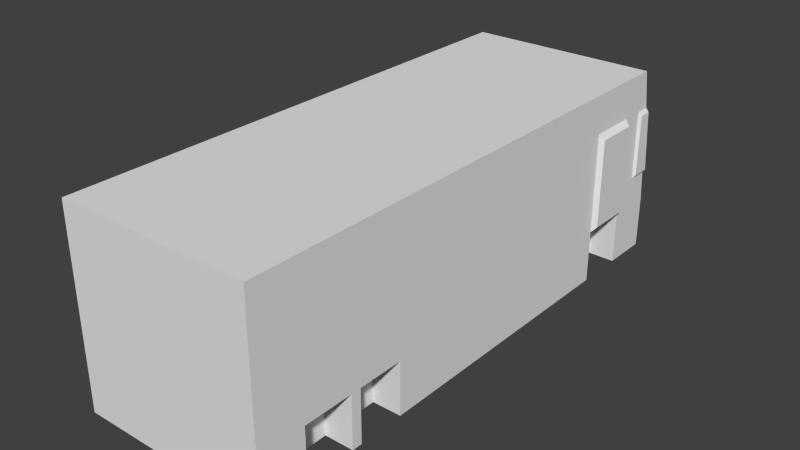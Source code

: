 # Source: bus.blend  (saved by Blender 2.75.0; exported with 4.5.12 LTS)
import bpy
from mathutils import Matrix  # noqa: F401  (used for matrix-valued properties, if any)

bpy.ops.wm.read_factory_settings(use_empty=True)
scene = bpy.context.scene
scene.name = 'Scene'

# ---- collections
col_collection_1 = bpy.data.collections.new('Collection 1'); scene.collection.children.link(col_collection_1)

# ---- world
world_world = bpy.data.worlds.new('World'); scene.world = world_world
world_world.color = (0.05088, 0.05088, 0.05088)
world_world.use_sun_shadow = False
world_world.sun_shadow_jitter_overblur = 0.0
world_world.cycles.sampling_method = 'MANUAL'
world_world.cycles.sample_map_resolution = 256

# ---- meshes
me_cube_001 = bpy.data.meshes.new('Cube.001')
me_cube_001.from_pydata([(-1.0, -1.0, -1.0), (-1.0, -1.0, 1.0), (-1.0, 1.0, -1.0), (-1.0, 0.9406, 1.0), (1.0, -1.0, -1.0), (1.0, -1.0, 1.0), (1.0, 1.0, -1.0), (1.0, 0.9406, 1.0), (-1.0, -0.8222, 1.0), (-1.0, 0.8222, 1.0), (-1.0, 0.8222, -1.0), (-1.0, -0.8222, -1.0), (1.0, 0.8222, 1.0), (1.0, -0.8222, 1.0), (1.0, -0.8222, -1.0), (1.0, 0.8222, -1.0), (-1.0, -1.0, -0.454), (-1.0, -1.0, 0.5938), (-1.0, 0.966, 0.5938), (-1.0, 1.0, -0.454), (1.0, 0.966, 0.5938), (1.0, 1.0, -0.454), (1.0, -1.0, 0.5938), (1.0, -1.0, -0.454), (1.0, 0.8222, 0.5938), (1.0, 0.8222, -0.454), (1.0, -0.8222, 0.5938), (1.0, -0.8222, -0.454), (-1.0, -0.8222, 0.5938), (-1.0, -0.8222, -0.454), (-1.0, 0.8222, 0.5938), (-1.0, 0.8222, -0.454), (-1.0, -0.6364, 1.0), (-1.0, 0.6364, 1.0), (-1.0, 0.6364, -1.0), (-1.0, -0.6364, -1.0), (1.0, 0.6364, 1.0), (1.0, -0.6364, 1.0), (1.0, -0.6364, -1.0), (1.0, 0.6364, -1.0), (-1.0, 0.6364, 0.5938), (-1.0, -0.6364, 0.5938), (-1.0, 0.6364, -0.454), (-1.0, -0.6364, -0.454), (1.0, -0.6364, 0.5938), (1.0, 0.6364, 0.5938), (1.0, -0.6364, -0.454), (1.0, 0.6364, -0.454), (-0.7002, 0.9406, 1.0), (0.7002, 0.9406, 1.0), (0.7002, 1.0, -1.0), (-0.7002, 1.0, -1.0), (0.7002, -1.0, 1.0), (-0.7002, -1.0, 1.0), (-0.7002, -1.0, -1.0), (0.7002, -1.0, -1.0), (0.7002, -0.8222, 1.0), (-0.7002, -0.8222, 1.0), (0.7002, 0.8222, 1.0), (-0.7002, 0.8222, 1.0), (-0.7002, -0.8222, -1.0), (0.7002, -0.8222, -1.0), (-0.7002, 0.8222, -1.0), (0.7002, 0.8222, -1.0), (-0.7002, -1.0, 0.5938), (0.7002, -1.0, 0.5938), (-0.7002, -1.0, -0.454), (0.7002, -1.0, -0.454), (0.7002, 0.966, 0.5938), (-0.7002, 0.966, 0.5938), (0.7002, 1.0, -0.454), (-0.7002, 1.0, -0.454), (-0.7002, -0.6364, -1.0), (0.7002, -0.6364, -1.0), (-0.7002, 0.6364, -1.0), (0.7002, 0.6364, -1.0), (0.7002, -0.6364, 1.0), (-0.7002, -0.6364, 1.0), (0.7002, 0.6364, 1.0), (-0.7002, 0.6364, 1.0), (-0.7002, 0.8222, -0.4552), (-0.7002, 0.6364, -0.4552), (0.7002, 0.8222, -0.4102), (0.7002, 0.6364, -0.4102), (0.7002, -0.6364, -0.3624), (0.7002, -0.8222, -0.3624), (-0.7002, -0.6364, -0.457), (-0.7002, -0.8222, -0.457), (-1.0, -0.5984, 1.0), (-1.0, -0.5984, -1.0), (1.0, -0.5984, 1.0), (1.0, -0.5984, -1.0), (-1.0, -0.5984, 0.5938), (-1.0, -0.5984, -0.454), (1.0, -0.5984, 0.5938), (1.0, -0.5984, -0.454), (0.7002, -0.5984, 1.0), (-0.7002, -0.5984, 1.0), (-0.7002, -0.5984, -1.0), (0.7002, -0.5984, -1.0), (-1.0, -0.4246, 1.0), (1.0, -0.4246, -1.0), (1.0, -0.4246, 0.5938), (1.0, -0.4246, -0.454), (-1.0, -0.4246, -1.0), (1.0, -0.4246, 1.0), (-1.0, -0.4246, 0.5938), (-1.0, -0.4246, -0.454), (0.7002, -0.4246, 1.0), (-0.7002, -0.4246, 1.0), (-0.7002, -0.4246, -1.0), (0.7002, -0.4246, -1.0), (-1.0, 0.9111, 1.0), (1.0, 0.9111, -1.0), (-1.0, 0.9111, -1.0), (1.0, 0.9111, 1.0), (1.0, 0.9111, 0.5938), (1.0, 0.9111, -0.454), (-1.0, 0.9111, 0.5938), (-1.0, 0.9111, -0.454), (0.7002, 0.9111, 1.0), (-0.7002, 0.9111, 1.0), (-0.7002, 0.9111, -1.0), (0.7002, 0.9111, -1.0), (-1.0, 0.6364, 0.06993), (-1.0, 0.9897, -0.1376), (1.0, 0.9897, -0.1376), (-0.7002, 0.9897, -0.1376), (0.7002, 0.9897, -0.1376), (-1.0, 0.9111, -0.1376), (1.0, 0.9111, -0.1376), (1.052, 0.812, 0.5361), (1.052, 0.812, -0.3963), (1.052, 0.6466, 0.5361), (1.052, 0.6466, -0.3963), (1.033, 0.9147, 0.554), (1.033, 0.9637, 0.554), (1.033, 0.9848, -0.09773), (1.033, 0.9147, -0.09773), (0.651, 0.9715, 0.5681), (-0.651, 0.9715, 0.5681), (-0.651, 0.9935, -0.1119), (0.651, 0.9935, -0.1119), (-0.7122, 0.9735, 0.5646), (-0.988, 0.9735, 0.5646), (-0.988, 0.9953, -0.1083), (-0.7122, 0.9953, -0.1083), (0.989, 0.9742, 0.5669), (0.7113, 0.9742, 0.5669), (0.989, 0.9962, -0.1106), (0.7113, 0.9962, -0.1106), (-1.019, 0.9635, 0.5509), (-1.019, 0.915, 0.5509), (-1.019, 0.9844, -0.0946), (-1.019, 0.915, -0.0946), (-1.03, 0.8098, 0.5358), (-1.03, 0.8098, -0.396), (-1.03, 0.6446, 0.5358), (-1.03, 0.6446, -0.396), (-1.03, 0.6446, 0.06993), (-1.0, -0.273, 1.0), (-1.0, -0.1215, 1.0), (-1.0, 0.03011, 1.0), (-1.0, 0.1817, 1.0), (-1.0, 0.3332, 1.0), (-1.0, 0.4848, 1.0), (1.0, -0.273, -1.0), (1.0, -0.1215, -1.0), (1.0, 0.03011, -1.0), (1.0, 0.1817, -1.0), (1.0, 0.3332, -1.0), (1.0, 0.4848, -1.0), (1.0, -0.273, 0.5938), (1.0, -0.1215, 0.5938), (1.0, 0.03011, 0.5938), (1.0, 0.1817, 0.5938), (1.0, 0.3332, 0.5938), (1.0, 0.4848, 0.5938), (1.0, -0.273, -0.454), (1.0, -0.1215, -0.454), (1.0, 0.03011, -0.454), (1.0, 0.1817, -0.454), (1.0, 0.3332, -0.454), (1.0, 0.4848, -0.454), (-1.0, 0.4848, -1.0), (-1.0, 0.3332, -1.0), (-1.0, 0.1817, -1.0), (-1.0, 0.03011, -1.0), (-1.0, -0.1215, -1.0), (-1.0, -0.273, -1.0), (1.0, 0.4848, 1.0), (1.0, 0.3332, 1.0), (1.0, 0.1817, 1.0), (1.0, 0.03011, 1.0), (1.0, -0.1215, 1.0), (1.0, -0.273, 1.0), (-1.0, 0.4848, 0.5938), (-1.0, 0.3332, 0.5938), (-1.0, 0.1817, 0.5938), (-1.0, 0.03011, 0.5938), (-1.0, -0.1215, 0.5938), (-1.0, -0.273, 0.5938), (-1.0, 0.4848, -0.454), (-1.0, 0.3332, -0.454), (-1.0, 0.1817, -0.454), (-1.0, 0.03011, -0.454), (-1.0, -0.1215, -0.454), (-1.0, -0.273, -0.454), (0.7002, 0.4848, 1.0), (0.7002, 0.3332, 1.0), (0.7002, 0.1817, 1.0), (0.7002, 0.03011, 1.0), (0.7002, -0.1215, 1.0), (0.7002, -0.273, 1.0), (-0.7002, 0.4848, 1.0), (-0.7002, 0.3332, 1.0), (-0.7002, 0.1817, 1.0), (-0.7002, 0.03011, 1.0), (-0.7002, -0.1215, 1.0), (-0.7002, -0.273, 1.0), (-0.7002, 0.4848, -1.0), (-0.7002, 0.3332, -1.0), (-0.7002, 0.1817, -1.0), (-0.7002, 0.03011, -1.0), (-0.7002, -0.1215, -1.0), (-0.7002, -0.273, -1.0), (0.7002, 0.4848, -1.0), (0.7002, 0.3332, -1.0), (0.7002, 0.1817, -1.0), (0.7002, 0.03011, -1.0), (0.7002, -0.1215, -1.0), (0.7002, -0.273, -1.0), (1.0, -0.5984, 0.06993), (1.0, -0.4246, 0.06993), (1.0, 0.4848, 0.06993), (1.0, 0.3332, 0.06993), (1.0, 0.1817, 0.06993), (1.0, 0.03011, 0.06993), (1.0, -0.1215, 0.06993), (1.0, -0.273, 0.06993), (-1.0, -0.5984, 0.06993), (-1.0, -0.4246, 0.06993), (-1.0, -0.273, 0.06993), (-1.0, -0.1215, 0.06993), (-1.0, 0.03011, 0.06993), (-1.0, 0.1817, 0.06993), (-1.0, 0.3332, 0.06993), (-1.0, 0.4848, 0.06993), (-1.0, 0.3203, 1.0), (1.0, 0.3203, -1.0), (1.0, 0.3203, 0.5938), (1.0, 0.3203, -0.454), (-1.0, 0.3203, -1.0), (1.0, 0.3203, 1.0), (-1.0, 0.3203, 0.5938), (-1.0, 0.3203, -0.454), (0.7002, 0.3203, 1.0), (-0.7002, 0.3203, 1.0), (-0.7002, 0.3203, -1.0), (0.7002, 0.3203, -1.0), (1.0, 0.3203, 0.06993), (-1.0, 0.3203, 0.06993), (-1.0, 0.4747, 1.0), (1.0, 0.4747, -1.0), (1.0, 0.4747, 0.5938), (1.0, 0.4747, -0.454), (-1.0, 0.4747, -1.0), (1.0, 0.4747, 1.0), (-1.0, 0.4747, 0.5938), (-1.0, 0.4747, -0.454), (0.7002, 0.4747, 1.0), (-0.7002, 0.4747, 1.0), (-0.7002, 0.4747, -1.0), (0.7002, 0.4747, -1.0), (1.0, 0.4747, 0.06993), (-1.0, 0.4747, 0.06993), (-1.0, 0.1711, 1.0), (1.0, 0.1711, -1.0), (1.0, 0.1711, 0.5938), (1.0, 0.1711, -0.454), (-1.0, 0.1711, -1.0), (1.0, 0.1711, 1.0), (-1.0, 0.1711, 0.5938), (-1.0, 0.1711, -0.454), (0.7002, 0.1711, 1.0), (-0.7002, 0.1711, 1.0), (-0.7002, 0.1711, -1.0), (0.7002, 0.1711, -1.0), (1.0, 0.1711, 0.06993), (-1.0, 0.1711, 0.06993), (-1.0, 0.01712, 1.0), (1.0, 0.01712, -1.0), (1.0, 0.01712, 0.5938), (1.0, 0.01712, -0.454), (-1.0, 0.01712, -1.0), (1.0, 0.01712, 1.0), (-1.0, 0.01712, 0.5938), (-1.0, 0.01712, -0.454), (0.7002, 0.01712, 1.0), (-0.7002, 0.01712, 1.0), (-0.7002, 0.01712, -1.0), (0.7002, 0.01712, -1.0), (1.0, 0.01712, 0.06993), (-1.0, 0.01712, 0.06993), (-1.0, -0.1326, 1.0), (1.0, -0.1326, -1.0), (1.0, -0.1326, 0.5938), (1.0, -0.1326, -0.454), (-1.0, -0.1326, -1.0), (1.0, -0.1326, 1.0), (-1.0, -0.1326, 0.5938), (-1.0, -0.1326, -0.454), (0.7002, -0.1326, 1.0), (-0.7002, -0.1326, 1.0), (-0.7002, -0.1326, -1.0), (0.7002, -0.1326, -1.0), (1.0, -0.1326, 0.06993), (-1.0, -0.1326, 0.06993), (-1.0, -0.2838, -1.0), (1.0, -0.2838, 1.0), (-1.0, -0.2838, 0.5938), (-1.0, -0.2838, -0.454), (0.7002, -0.2838, 1.0), (-0.7002, -0.2838, 1.0), (-0.7002, -0.2838, -1.0), (0.7002, -0.2838, -1.0), (-1.0, -0.2838, 1.0), (1.0, -0.2838, -1.0), (1.0, -0.2838, 0.5938), (1.0, -0.2838, -0.454), (1.0, -0.2838, 0.06993), (-1.0, -0.2838, 0.06993), (1.0, -0.438, 1.0), (1.0, -0.438, 0.5938), (1.0, -0.438, -0.454), (1.0, -0.438, 0.06993), (-1.0, -0.4428, 0.5938), (-1.0, -0.4428, -0.454), (-1.0, -0.4428, 1.0), (-1.0, -0.4428, 0.06993)], [], [(119, 19, 2, 114), (70, 21, 6, 50), (27, 23, 4, 14), (66, 16, 0, 54), (123, 50, 6, 113), (121, 48, 3, 112), (53, 57, 8, 1), (79, 59, 9, 33), (55, 61, 14, 4), (117, 25, 15, 113), (16, 29, 11, 0), (33, 9, 30, 40), (31, 42, 158, 156), (1, 8, 28, 17), (17, 28, 29, 16), (37, 13, 26, 44), (44, 26, 27, 46), (115, 12, 24, 116), (116, 24, 25, 117, 130), (53, 1, 17, 64), (64, 17, 16, 66), (13, 5, 22, 26), (26, 22, 23, 27), (49, 7, 20, 68), (128, 126, 21, 70), (112, 3, 18, 118), (129, 125, 19, 119), (25, 24, 131, 132), (94, 44, 46, 95, 232), (12, 36, 45, 24), (90, 37, 44, 94), (28, 41, 43, 29), (196, 40, 124, 42, 202, 247), (8, 32, 41, 28), (165, 33, 40, 196), (81, 80, 59, 79), (202, 42, 34, 184), (83, 82, 58, 78), (95, 46, 38, 91), (226, 75, 39, 171), (57, 77, 32, 8), (214, 79, 33, 165), (190, 36, 78, 208), (208, 78, 79, 214), (13, 37, 76, 56), (56, 76, 77, 57), (184, 34, 74, 220), (220, 74, 75, 226), (60, 72, 73, 61), (125, 127, 71, 19), (127, 128, 70, 71), (3, 48, 69, 18), (48, 49, 68, 69), (22, 65, 67, 23), (65, 64, 66, 67), (5, 52, 65, 22), (52, 53, 64, 65), (74, 62, 63, 75), (0, 11, 60, 54), (54, 60, 61, 55), (36, 12, 58, 78), (78, 58, 59, 79), (5, 13, 56, 52), (52, 56, 57, 53), (115, 7, 49, 120), (120, 49, 48, 121), (114, 2, 51, 122), (122, 51, 50, 123), (23, 67, 55, 4), (67, 66, 54, 55), (19, 71, 51, 2), (71, 70, 50, 51), (58, 82, 63, 15, 25, 24, 12), (62, 80, 59, 9, 30, 31, 10), (40, 33, 79, 81, 74, 34, 42, 124), (36, 45, 47, 39, 75, 83, 78), (32, 41, 43, 35, 72, 86, 77), (86, 87, 57, 77), (60, 87, 57, 8, 28, 29, 11), (44, 37, 76, 84, 73, 38, 46), (84, 76, 56, 85), (61, 85, 56, 13, 26, 27, 14), (74, 62, 80, 81), (80, 81, 42, 31), (75, 63, 82, 83), (83, 82, 25, 47), (73, 84, 85, 61), (27, 85, 84, 46), (72, 60, 87, 86), (87, 29, 43, 86), (72, 98, 99, 73), (35, 89, 98, 72), (76, 96, 97, 77), (37, 90, 96, 76), (77, 97, 88, 32), (73, 99, 91, 38), (96, 99, 91, 90), (43, 93, 89, 35), (32, 88, 92, 41), (41, 92, 240, 93, 43), (332, 90, 94, 333), (335, 232, 95, 334), (330, 233, 103, 329), (319, 105, 102, 328), (329, 103, 101, 327), (98, 110, 111, 99), (96, 108, 109, 97), (90, 332, 105, 108, 96), (97, 109, 100, 338, 88), (338, 100, 106, 336), (339, 241, 107, 337), (98, 97, 88, 89), (109, 110, 104, 100), (111, 108, 105, 101), (108, 111, 99, 96), (110, 109, 97, 98), (62, 122, 123, 63), (10, 114, 122, 62), (58, 120, 121, 59), (12, 115, 120, 58), (30, 118, 129, 119, 31), (9, 112, 118, 30), (126, 130, 117, 21), (7, 115, 116, 20), (21, 117, 113, 6), (59, 121, 112, 9), (63, 123, 113, 15), (31, 119, 114, 10), (20, 116, 135, 136), (128, 127, 141, 142), (127, 125, 145, 146), (125, 129, 154, 153), (68, 20, 147, 148), (131, 133, 134, 132), (24, 45, 133, 131), (47, 25, 132, 134), (45, 47, 134, 133), (136, 135, 138, 137), (116, 130, 138, 135), (126, 20, 136, 137), (130, 126, 137, 138), (140, 139, 142, 141), (68, 128, 142, 139), (69, 68, 139, 140), (127, 69, 140, 141), (144, 143, 146, 145), (18, 69, 143, 144), (69, 127, 146, 143), (125, 18, 144, 145), (148, 147, 149, 150), (128, 68, 148, 150), (20, 126, 149, 147), (126, 128, 150, 149), (152, 151, 153, 154), (118, 18, 151, 152), (129, 118, 152, 154), (18, 125, 153, 151), (157, 155, 156, 158, 159), (42, 124, 159, 158), (40, 30, 155, 157), (124, 40, 157, 159), (30, 31, 156, 155), (47, 183, 171, 39), (265, 182, 170, 263), (251, 181, 169, 249), (279, 180, 168, 277), (293, 179, 167, 291), (307, 178, 166, 305), (36, 190, 177, 45), (267, 191, 176, 264), (253, 192, 175, 250), (281, 193, 174, 278), (295, 194, 173, 292), (309, 195, 172, 306), (45, 177, 234, 183, 47), (274, 235, 182, 265), (260, 236, 181, 251), (288, 237, 180, 279), (302, 238, 179, 293), (316, 239, 178, 307), (324, 225, 231, 325), (314, 224, 230, 315), (300, 223, 229, 301), (286, 222, 228, 287), (258, 221, 227, 259), (272, 220, 226, 273), (318, 189, 225, 324), (308, 188, 224, 314), (294, 187, 223, 300), (280, 186, 222, 286), (252, 185, 221, 258), (266, 184, 220, 272), (322, 213, 219, 323), (312, 212, 218, 313), (298, 211, 217, 299), (284, 210, 216, 285), (256, 209, 215, 257), (270, 208, 214, 271), (319, 195, 213, 322), (309, 194, 212, 312), (295, 193, 211, 298), (281, 192, 210, 284), (253, 191, 209, 256), (267, 190, 208, 270), (323, 219, 160, 326), (313, 218, 161, 304), (299, 217, 162, 290), (285, 216, 163, 276), (257, 215, 164, 248), (271, 214, 165, 262), (325, 231, 166, 327), (315, 230, 167, 305), (301, 229, 168, 291), (287, 228, 169, 277), (259, 227, 170, 249), (273, 226, 171, 263), (321, 207, 189, 318), (311, 206, 188, 308), (297, 205, 187, 294), (283, 204, 186, 280), (255, 203, 185, 252), (269, 202, 184, 266), (326, 160, 201, 320), (304, 161, 200, 310), (290, 162, 199, 296), (276, 163, 198, 282), (248, 164, 197, 254), (262, 165, 196, 268), (331, 242, 207, 321), (317, 243, 206, 311), (303, 244, 205, 297), (289, 245, 204, 283), (261, 246, 203, 255), (275, 247, 202, 269), (306, 172, 239, 316), (292, 173, 238, 302), (278, 174, 237, 288), (250, 175, 236, 260), (264, 176, 235, 274), (328, 102, 233, 330), (333, 94, 232, 335), (268, 196, 247, 275), (254, 197, 246, 261), (282, 198, 245, 289), (296, 199, 244, 303), (310, 200, 243, 317), (320, 201, 242, 331), (336, 106, 241, 339), (198, 254, 261, 245), (176, 250, 260, 235), (245, 261, 255, 204), (163, 248, 254, 198), (204, 255, 252, 186), (228, 259, 249, 169), (216, 257, 248, 163), (192, 253, 256, 210), (210, 256, 257, 216), (186, 252, 258, 222), (222, 258, 259, 228), (235, 260, 251, 182), (191, 253, 250, 176), (182, 251, 249, 170), (197, 268, 275, 246), (177, 264, 274, 234), (246, 275, 269, 203), (164, 262, 268, 197), (203, 269, 266, 185), (227, 273, 263, 170), (215, 271, 262, 164), (191, 267, 270, 209), (209, 270, 271, 215), (185, 266, 272, 221), (221, 272, 273, 227), (234, 274, 265, 183), (190, 267, 264, 177), (183, 265, 263, 171), (199, 282, 289, 244), (175, 278, 288, 236), (244, 289, 283, 205), (162, 276, 282, 199), (205, 283, 280, 187), (229, 287, 277, 168), (217, 285, 276, 162), (193, 281, 284, 211), (211, 284, 285, 217), (187, 280, 286, 223), (223, 286, 287, 229), (236, 288, 279, 181), (192, 281, 278, 175), (181, 279, 277, 169), (200, 296, 303, 243), (174, 292, 302, 237), (243, 303, 297, 206), (161, 290, 296, 200), (206, 297, 294, 188), (230, 301, 291, 167), (218, 299, 290, 161), (194, 295, 298, 212), (212, 298, 299, 218), (188, 294, 300, 224), (224, 300, 301, 230), (237, 302, 293, 180), (193, 295, 292, 174), (180, 293, 291, 168), (201, 310, 317, 242), (173, 306, 316, 238), (242, 317, 311, 207), (160, 304, 310, 201), (207, 311, 308, 189), (231, 315, 305, 166), (219, 313, 304, 160), (195, 309, 312, 213), (213, 312, 313, 219), (189, 308, 314, 225), (225, 314, 315, 231), (238, 316, 307, 179), (194, 309, 306, 173), (179, 307, 305, 167), (106, 320, 331, 241), (172, 328, 330, 239), (241, 331, 321, 107), (100, 326, 320, 106), (107, 321, 318, 104), (111, 325, 327, 101), (109, 323, 326, 100), (105, 319, 322, 108), (108, 322, 323, 109), (104, 318, 324, 110), (110, 324, 325, 111), (178, 329, 327, 166), (195, 319, 328, 172), (239, 330, 329, 178), (102, 333, 335, 233), (233, 335, 334, 103), (105, 332, 333, 102), (92, 336, 339, 240), (240, 339, 337, 93), (88, 338, 336, 92)])
me_cube_001.use_remesh_preserve_volume = False
me_cube_001.use_remesh_preserve_attributes = False
me_cube_001.use_mirror_vertex_groups = False
me_cube_001.update()

# ---- objects
ob_cube = bpy.data.objects.new('Cube', me_cube_001)

# ---- transforms, parenting, visibility, modifiers, constraints
ob_cube.location = (0.9577, -0.4562, 0.1968)
ob_cube.scale = (1.0, 2.788, 1.0)
ob_cube.lineart.crease_threshold = 0.0

# ---- collection membership
col_collection_1.objects.link(ob_cube)

# ---- scene / render settings (as saved in the file)
scene.frame_start = 1; scene.frame_end = 250; scene.frame_set(1)
scene.render.engine = 'BLENDER_EEVEE_NEXT'
scene.render.resolution_percentage = 50
scene.render.dither_intensity = 0.0
scene.cycles.use_denoising = False
scene.cycles.samples = 10
scene.cycles.sampling_pattern = 'TABULATED_SOBOL'
scene.cycles.light_sampling_threshold = 0.0
scene.cycles.use_adaptive_sampling = False
scene.cycles.use_light_tree = False
scene.cycles.blur_glossy = 0.0
scene.cycles.pixel_filter_type = 'GAUSSIAN'
scene.cycles.sample_clamp_indirect = 0.0
scene.view_settings.view_transform = 'Standard'
bpy.context.view_layer.update()

# ---- added for rendering (the .blend has no active camera and no usable light): camera, sun
cam_auto = bpy.data.cameras.new('AutoCamera')
cam_auto.lens = 50.0
cam_auto.sensor_width = 36.0
cam_auto.clip_end = 1000.0
ob_auto_camera = bpy.data.objects.new('AutoCamera', cam_auto)
scene.collection.objects.link(ob_auto_camera)
ob_auto_camera.location = (6.77899, -7.42873, 4.8452)
ob_auto_camera.rotation_euler = (1.09748, -7.21219e-08, 0.694738)
scene.camera = ob_auto_camera
light_auto_sun = bpy.data.lights.new('AutoSun', 'SUN')
light_auto_sun.energy = 3.0
light_auto_sun.angle = 0.0523599
ob_auto_sun = bpy.data.objects.new('AutoSun', light_auto_sun)
scene.collection.objects.link(ob_auto_sun)
ob_auto_sun.rotation_euler = (0.872665, 0.174533, 0.523599)
bpy.context.view_layer.update()
